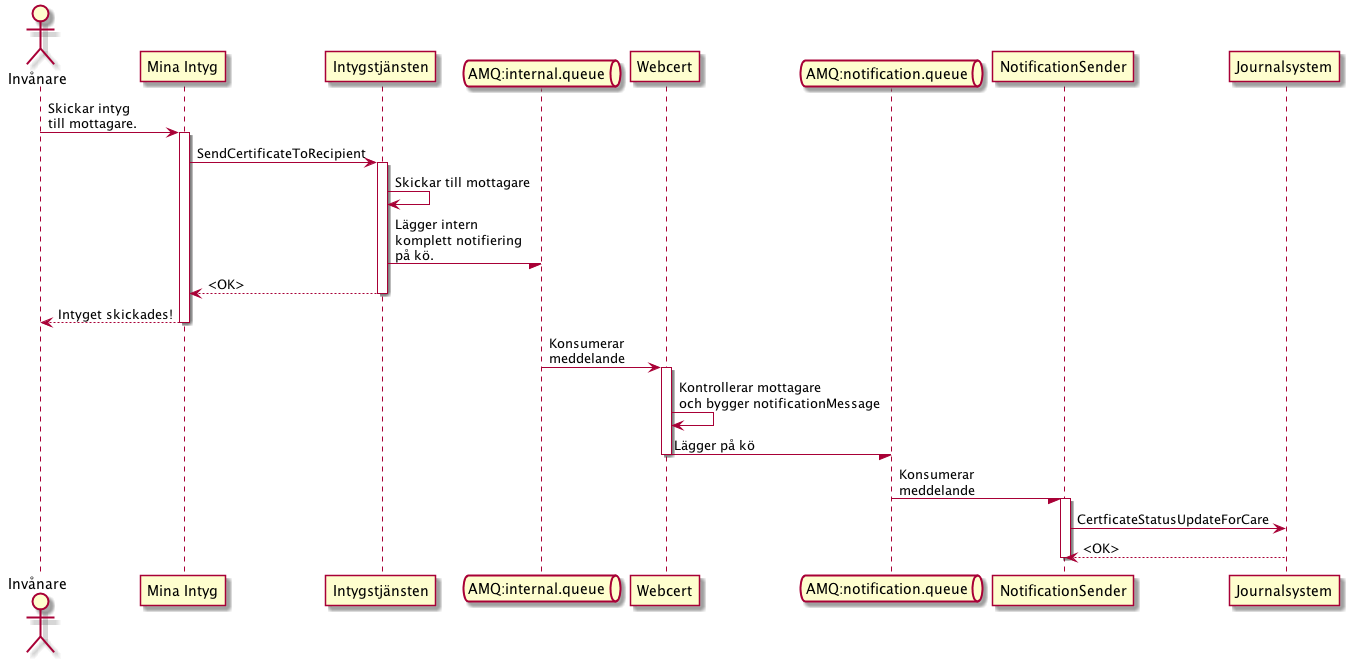

The diagram above was rendered by PlantUML. Its source (embedded in the PNG):
@startuml
actor Invånare
participant "Mina Intyg"
participant Intygstjänsten
queue "AMQ:internal.queue"
participant Webcert
queue "AMQ:notification.queue"
participant NotificationSender
participant Journalsystem

Invånare -> "Mina Intyg": Skickar intyg\ntill mottagare.
activate "Mina Intyg"
"Mina Intyg" -> "Intygstjänsten": SendCertificateToRecipient
activate Intygstjänsten
Intygstjänsten -> Intygstjänsten: Skickar till mottagare
Intygstjänsten -/ "AMQ:internal.queue": Lägger intern\nkomplett notifiering\npå kö.

Intygstjänsten --> "Mina Intyg": <OK>
deactivate Intygstjänsten
"Mina Intyg" --> Invånare: Intyget skickades!
deactivate "Mina Intyg"

Webcert <- "AMQ:internal.queue": Konsumerar\nmeddelande
activate Webcert
Webcert -> Webcert: Kontrollerar mottagare\noch bygger notificationMessage
Webcert -/ "AMQ:notification.queue": Lägger på kö
deactivate Webcert

"AMQ:notification.queue" -/ NotificationSender: Konsumerar\nmeddelande
activate NotificationSender
NotificationSender -> Journalsystem: CertficateStatusUpdateForCare
Journalsystem --> NotificationSender: <OK>
deactivate NotificationSender
@enduml